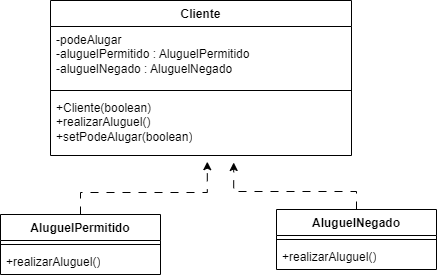

The diagram above was exported from draw.io. Its source (the exported page's mxGraphModel, read from the mxfile embedded in the PNG):
<mxGraphModel dx="1450" dy="557" grid="0" gridSize="10" guides="1" tooltips="1" connect="1" arrows="1" fold="1" page="0" pageScale="1" pageWidth="827" pageHeight="1169" math="0" shadow="0">
  <root>
    <mxCell id="0" />
    <mxCell id="1" parent="0" />
    <mxCell id="Ad67bEY8aFV9xa9phVgH-5" value="Cliente" style="swimlane;fontStyle=1;align=center;verticalAlign=top;childLayout=stackLayout;horizontal=1;startSize=26;horizontalStack=0;resizeParent=1;resizeParentMax=0;resizeLast=0;collapsible=1;marginBottom=0;whiteSpace=wrap;html=1;" vertex="1" parent="1">
      <mxGeometry x="-265" y="255" width="301" height="155" as="geometry" />
    </mxCell>
    <mxCell id="Ad67bEY8aFV9xa9phVgH-6" value="&lt;div&gt;-podeAlugar&amp;nbsp; &amp;nbsp;&lt;/div&gt;&lt;div&gt;-aluguelPermitido : AluguelPermitido&amp;nbsp;&lt;/div&gt;&lt;div&gt;-aluguelNegado : AluguelNegado&amp;nbsp;&lt;/div&gt;" style="text;strokeColor=none;fillColor=none;align=left;verticalAlign=top;spacingLeft=4;spacingRight=4;overflow=hidden;rotatable=0;points=[[0,0.5],[1,0.5]];portConstraint=eastwest;whiteSpace=wrap;html=1;" vertex="1" parent="Ad67bEY8aFV9xa9phVgH-5">
      <mxGeometry y="26" width="301" height="60" as="geometry" />
    </mxCell>
    <mxCell id="Ad67bEY8aFV9xa9phVgH-7" value="" style="line;strokeWidth=1;fillColor=none;align=left;verticalAlign=middle;spacingTop=-1;spacingLeft=3;spacingRight=3;rotatable=0;labelPosition=right;points=[];portConstraint=eastwest;strokeColor=inherit;" vertex="1" parent="Ad67bEY8aFV9xa9phVgH-5">
      <mxGeometry y="86" width="301" height="8" as="geometry" />
    </mxCell>
    <mxCell id="Ad67bEY8aFV9xa9phVgH-8" value="&lt;div&gt;&lt;span style=&quot;background-color: initial;&quot;&gt;+Cliente(boolean)&amp;nbsp;&lt;/span&gt;&lt;br&gt;&lt;/div&gt;&lt;div&gt;+realizarAluguel()&amp;nbsp;&lt;/div&gt;&lt;div&gt;+setPodeAlugar(boolean)&lt;/div&gt;" style="text;strokeColor=none;fillColor=none;align=left;verticalAlign=top;spacingLeft=4;spacingRight=4;overflow=hidden;rotatable=0;points=[[0,0.5],[1,0.5]];portConstraint=eastwest;whiteSpace=wrap;html=1;" vertex="1" parent="Ad67bEY8aFV9xa9phVgH-5">
      <mxGeometry y="94" width="301" height="61" as="geometry" />
    </mxCell>
    <mxCell id="Ad67bEY8aFV9xa9phVgH-16" style="edgeStyle=orthogonalEdgeStyle;rounded=0;orthogonalLoop=1;jettySize=auto;html=1;dashed=1;dashPattern=8 8;" edge="1" parent="1" source="Ad67bEY8aFV9xa9phVgH-9">
      <mxGeometry relative="1" as="geometry">
        <mxPoint x="-108.199951171875" y="416.2000427246094" as="targetPoint" />
        <Array as="points">
          <mxPoint x="-235" y="447" />
          <mxPoint x="-108" y="447" />
        </Array>
      </mxGeometry>
    </mxCell>
    <mxCell id="Ad67bEY8aFV9xa9phVgH-9" value="AluguelPermitido" style="swimlane;fontStyle=1;align=center;verticalAlign=top;childLayout=stackLayout;horizontal=1;startSize=26;horizontalStack=0;resizeParent=1;resizeParentMax=0;resizeLast=0;collapsible=1;marginBottom=0;whiteSpace=wrap;html=1;" vertex="1" parent="1">
      <mxGeometry x="-315" y="469" width="160" height="60" as="geometry" />
    </mxCell>
    <mxCell id="Ad67bEY8aFV9xa9phVgH-11" value="" style="line;strokeWidth=1;fillColor=none;align=left;verticalAlign=middle;spacingTop=-1;spacingLeft=3;spacingRight=3;rotatable=0;labelPosition=right;points=[];portConstraint=eastwest;strokeColor=inherit;" vertex="1" parent="Ad67bEY8aFV9xa9phVgH-9">
      <mxGeometry y="26" width="160" height="8" as="geometry" />
    </mxCell>
    <mxCell id="Ad67bEY8aFV9xa9phVgH-12" value="+realizarAluguel()" style="text;strokeColor=none;fillColor=none;align=left;verticalAlign=top;spacingLeft=4;spacingRight=4;overflow=hidden;rotatable=0;points=[[0,0.5],[1,0.5]];portConstraint=eastwest;whiteSpace=wrap;html=1;" vertex="1" parent="Ad67bEY8aFV9xa9phVgH-9">
      <mxGeometry y="34" width="160" height="26" as="geometry" />
    </mxCell>
    <mxCell id="Ad67bEY8aFV9xa9phVgH-18" style="edgeStyle=orthogonalEdgeStyle;rounded=0;orthogonalLoop=1;jettySize=auto;html=1;dashed=1;dashPattern=8 8;" edge="1" parent="1" source="Ad67bEY8aFV9xa9phVgH-13">
      <mxGeometry relative="1" as="geometry">
        <mxPoint x="-81.79998779296875" y="417.0000305175781" as="targetPoint" />
        <Array as="points">
          <mxPoint x="41" y="446" />
          <mxPoint x="-82" y="446" />
        </Array>
      </mxGeometry>
    </mxCell>
    <mxCell id="Ad67bEY8aFV9xa9phVgH-13" value="AluguelNegado" style="swimlane;fontStyle=1;align=center;verticalAlign=top;childLayout=stackLayout;horizontal=1;startSize=26;horizontalStack=0;resizeParent=1;resizeParentMax=0;resizeLast=0;collapsible=1;marginBottom=0;whiteSpace=wrap;html=1;" vertex="1" parent="1">
      <mxGeometry x="-39" y="464" width="160" height="60" as="geometry" />
    </mxCell>
    <mxCell id="Ad67bEY8aFV9xa9phVgH-14" value="" style="line;strokeWidth=1;fillColor=none;align=left;verticalAlign=middle;spacingTop=-1;spacingLeft=3;spacingRight=3;rotatable=0;labelPosition=right;points=[];portConstraint=eastwest;strokeColor=inherit;" vertex="1" parent="Ad67bEY8aFV9xa9phVgH-13">
      <mxGeometry y="26" width="160" height="8" as="geometry" />
    </mxCell>
    <mxCell id="Ad67bEY8aFV9xa9phVgH-15" value="+realizarAluguel()" style="text;strokeColor=none;fillColor=none;align=left;verticalAlign=top;spacingLeft=4;spacingRight=4;overflow=hidden;rotatable=0;points=[[0,0.5],[1,0.5]];portConstraint=eastwest;whiteSpace=wrap;html=1;" vertex="1" parent="Ad67bEY8aFV9xa9phVgH-13">
      <mxGeometry y="34" width="160" height="26" as="geometry" />
    </mxCell>
  </root>
</mxGraphModel>